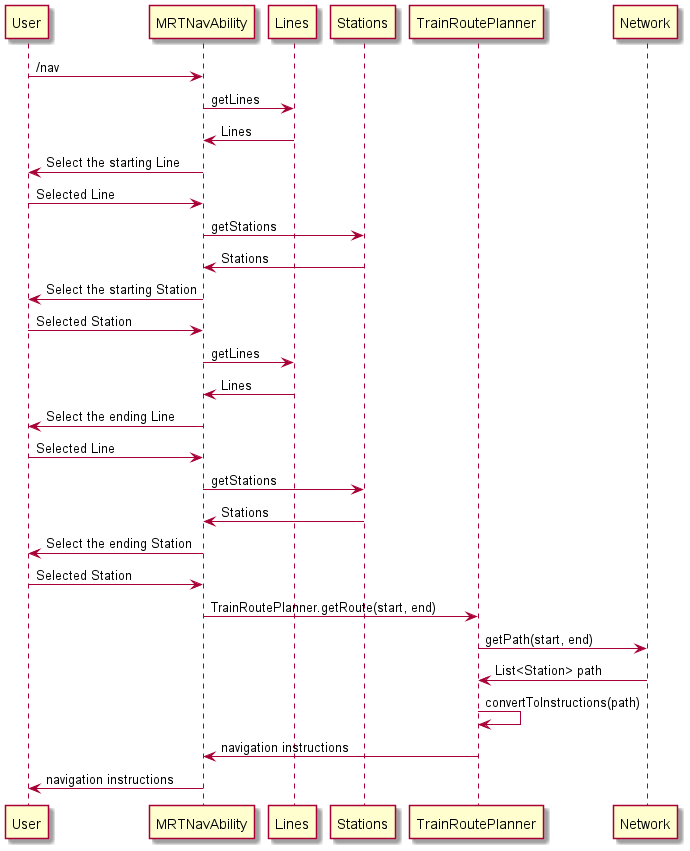

The diagram above was rendered by PlantUML. Its source (embedded in the PNG):
@startuml

User -> MRTNavAbility: /nav
MRTNavAbility -> Lines: getLines
Lines -> MRTNavAbility: Lines
MRTNavAbility -> User: Select the starting Line
User -> MRTNavAbility: Selected Line
MRTNavAbility -> Stations: getStations
Stations -> MRTNavAbility: Stations
MRTNavAbility -> User: Select the starting Station
User -> MRTNavAbility: Selected Station
MRTNavAbility -> Lines: getLines
Lines -> MRTNavAbility: Lines
MRTNavAbility -> User: Select the ending Line
User -> MRTNavAbility: Selected Line
MRTNavAbility -> Stations: getStations
Stations -> MRTNavAbility: Stations
MRTNavAbility -> User: Select the ending Station
User -> MRTNavAbility: Selected Station

MRTNavAbility -> TrainRoutePlanner: TrainRoutePlanner.getRoute(start, end)
TrainRoutePlanner -> Network: getPath(start, end)
Network -> TrainRoutePlanner: List<Station> path
TrainRoutePlanner -> TrainRoutePlanner: convertToInstructions(path)
TrainRoutePlanner -> MRTNavAbility: navigation instructions
MRTNavAbility -> User: navigation instructions


@enduml